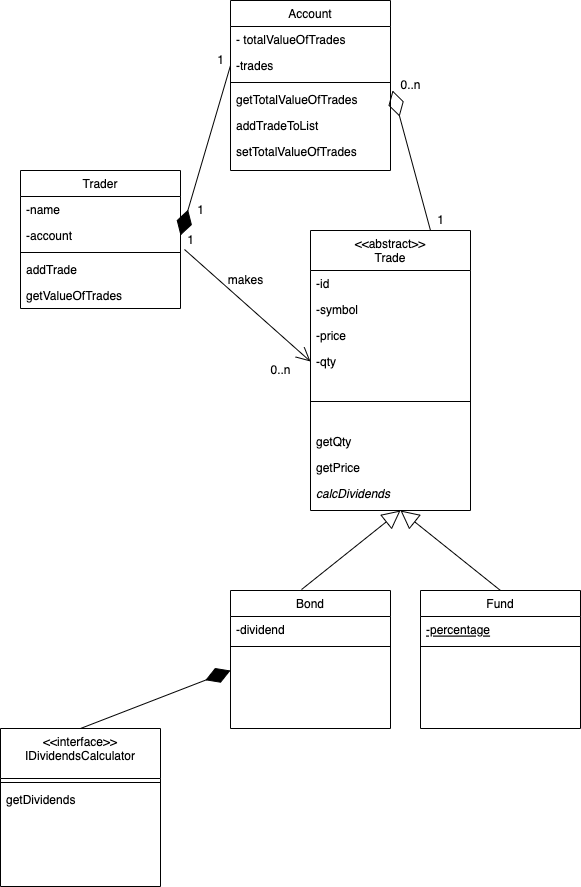

The diagram above was exported from draw.io. Its source (the exported page's mxGraphModel, read from the mxfile embedded in the PNG):
<mxGraphModel dx="1509" dy="728" grid="1" gridSize="10" guides="1" tooltips="1" connect="1" arrows="1" fold="1" page="1" pageScale="1" pageWidth="827" pageHeight="1169" math="0" shadow="0">
  <root>
    <mxCell id="WIyWlLk6GJQsqaUBKTNV-0" />
    <mxCell id="WIyWlLk6GJQsqaUBKTNV-1" parent="WIyWlLk6GJQsqaUBKTNV-0" />
    <mxCell id="zkfFHV4jXpPFQw0GAbJ--0" value="Trader" style="swimlane;fontStyle=0;align=center;verticalAlign=top;childLayout=stackLayout;horizontal=1;startSize=26;horizontalStack=0;resizeParent=1;resizeLast=0;collapsible=1;marginBottom=0;rounded=0;shadow=0;strokeWidth=1;" parent="WIyWlLk6GJQsqaUBKTNV-1" vertex="1">
      <mxGeometry x="80" y="200" width="160" height="138" as="geometry">
        <mxRectangle x="230" y="140" width="160" height="26" as="alternateBounds" />
      </mxGeometry>
    </mxCell>
    <mxCell id="zkfFHV4jXpPFQw0GAbJ--1" value="-name" style="text;align=left;verticalAlign=top;spacingLeft=4;spacingRight=4;overflow=hidden;rotatable=0;points=[[0,0.5],[1,0.5]];portConstraint=eastwest;" parent="zkfFHV4jXpPFQw0GAbJ--0" vertex="1">
      <mxGeometry y="26" width="160" height="26" as="geometry" />
    </mxCell>
    <mxCell id="zkfFHV4jXpPFQw0GAbJ--2" value="-account" style="text;align=left;verticalAlign=top;spacingLeft=4;spacingRight=4;overflow=hidden;rotatable=0;points=[[0,0.5],[1,0.5]];portConstraint=eastwest;rounded=0;shadow=0;html=0;" parent="zkfFHV4jXpPFQw0GAbJ--0" vertex="1">
      <mxGeometry y="52" width="160" height="26" as="geometry" />
    </mxCell>
    <mxCell id="zkfFHV4jXpPFQw0GAbJ--4" value="" style="line;html=1;strokeWidth=1;align=left;verticalAlign=middle;spacingTop=-1;spacingLeft=3;spacingRight=3;rotatable=0;labelPosition=right;points=[];portConstraint=eastwest;" parent="zkfFHV4jXpPFQw0GAbJ--0" vertex="1">
      <mxGeometry y="78" width="160" height="8" as="geometry" />
    </mxCell>
    <mxCell id="zkfFHV4jXpPFQw0GAbJ--5" value="addTrade" style="text;align=left;verticalAlign=top;spacingLeft=4;spacingRight=4;overflow=hidden;rotatable=0;points=[[0,0.5],[1,0.5]];portConstraint=eastwest;" parent="zkfFHV4jXpPFQw0GAbJ--0" vertex="1">
      <mxGeometry y="86" width="160" height="26" as="geometry" />
    </mxCell>
    <mxCell id="CAcHeBscU-1qHAQrH8qF-1" value="getValueOfTrades" style="text;align=left;verticalAlign=top;spacingLeft=4;spacingRight=4;overflow=hidden;rotatable=0;points=[[0,0.5],[1,0.5]];portConstraint=eastwest;" vertex="1" parent="zkfFHV4jXpPFQw0GAbJ--0">
      <mxGeometry y="112" width="160" height="26" as="geometry" />
    </mxCell>
    <mxCell id="zkfFHV4jXpPFQw0GAbJ--6" value="Bond" style="swimlane;fontStyle=0;align=center;verticalAlign=top;childLayout=stackLayout;horizontal=1;startSize=26;horizontalStack=0;resizeParent=1;resizeLast=0;collapsible=1;marginBottom=0;rounded=0;shadow=0;strokeWidth=1;" parent="WIyWlLk6GJQsqaUBKTNV-1" vertex="1">
      <mxGeometry x="290" y="620" width="160" height="138" as="geometry">
        <mxRectangle x="130" y="380" width="160" height="26" as="alternateBounds" />
      </mxGeometry>
    </mxCell>
    <mxCell id="zkfFHV4jXpPFQw0GAbJ--7" value="-dividend" style="text;align=left;verticalAlign=top;spacingLeft=4;spacingRight=4;overflow=hidden;rotatable=0;points=[[0,0.5],[1,0.5]];portConstraint=eastwest;" parent="zkfFHV4jXpPFQw0GAbJ--6" vertex="1">
      <mxGeometry y="26" width="160" height="26" as="geometry" />
    </mxCell>
    <mxCell id="zkfFHV4jXpPFQw0GAbJ--9" value="" style="line;html=1;strokeWidth=1;align=left;verticalAlign=middle;spacingTop=-1;spacingLeft=3;spacingRight=3;rotatable=0;labelPosition=right;points=[];portConstraint=eastwest;" parent="zkfFHV4jXpPFQw0GAbJ--6" vertex="1">
      <mxGeometry y="52" width="160" height="8" as="geometry" />
    </mxCell>
    <mxCell id="zkfFHV4jXpPFQw0GAbJ--13" value="&lt;&lt;abstract&gt;&gt;&#10;Trade" style="swimlane;fontStyle=0;align=center;verticalAlign=top;childLayout=stackLayout;horizontal=1;startSize=40;horizontalStack=0;resizeParent=1;resizeLast=0;collapsible=1;marginBottom=0;rounded=0;shadow=0;strokeWidth=1;" parent="WIyWlLk6GJQsqaUBKTNV-1" vertex="1">
      <mxGeometry x="370" y="260" width="160" height="280" as="geometry">
        <mxRectangle x="340" y="380" width="170" height="26" as="alternateBounds" />
      </mxGeometry>
    </mxCell>
    <mxCell id="zkfFHV4jXpPFQw0GAbJ--14" value="-id" style="text;align=left;verticalAlign=top;spacingLeft=4;spacingRight=4;overflow=hidden;rotatable=0;points=[[0,0.5],[1,0.5]];portConstraint=eastwest;" parent="zkfFHV4jXpPFQw0GAbJ--13" vertex="1">
      <mxGeometry y="40" width="160" height="26" as="geometry" />
    </mxCell>
    <mxCell id="CAcHeBscU-1qHAQrH8qF-3" value="-symbol" style="text;align=left;verticalAlign=top;spacingLeft=4;spacingRight=4;overflow=hidden;rotatable=0;points=[[0,0.5],[1,0.5]];portConstraint=eastwest;" vertex="1" parent="zkfFHV4jXpPFQw0GAbJ--13">
      <mxGeometry y="66" width="160" height="26" as="geometry" />
    </mxCell>
    <mxCell id="CAcHeBscU-1qHAQrH8qF-5" value="-price" style="text;align=left;verticalAlign=top;spacingLeft=4;spacingRight=4;overflow=hidden;rotatable=0;points=[[0,0.5],[1,0.5]];portConstraint=eastwest;" vertex="1" parent="zkfFHV4jXpPFQw0GAbJ--13">
      <mxGeometry y="92" width="160" height="26" as="geometry" />
    </mxCell>
    <mxCell id="CAcHeBscU-1qHAQrH8qF-4" value="-qty" style="text;align=left;verticalAlign=top;spacingLeft=4;spacingRight=4;overflow=hidden;rotatable=0;points=[[0,0.5],[1,0.5]];portConstraint=eastwest;" vertex="1" parent="zkfFHV4jXpPFQw0GAbJ--13">
      <mxGeometry y="118" width="160" height="26" as="geometry" />
    </mxCell>
    <mxCell id="zkfFHV4jXpPFQw0GAbJ--15" value="" style="line;html=1;strokeWidth=1;align=left;verticalAlign=middle;spacingTop=-1;spacingLeft=3;spacingRight=3;rotatable=0;labelPosition=right;points=[];portConstraint=eastwest;" parent="zkfFHV4jXpPFQw0GAbJ--13" vertex="1">
      <mxGeometry y="144" width="160" height="54" as="geometry" />
    </mxCell>
    <mxCell id="CAcHeBscU-1qHAQrH8qF-6" value="getQty&#10;" style="text;align=left;verticalAlign=top;spacingLeft=4;spacingRight=4;overflow=hidden;rotatable=0;points=[[0,0.5],[1,0.5]];portConstraint=eastwest;" vertex="1" parent="zkfFHV4jXpPFQw0GAbJ--13">
      <mxGeometry y="198" width="160" height="26" as="geometry" />
    </mxCell>
    <mxCell id="CAcHeBscU-1qHAQrH8qF-7" value="getPrice" style="text;align=left;verticalAlign=top;spacingLeft=4;spacingRight=4;overflow=hidden;rotatable=0;points=[[0,0.5],[1,0.5]];portConstraint=eastwest;" vertex="1" parent="zkfFHV4jXpPFQw0GAbJ--13">
      <mxGeometry y="224" width="160" height="26" as="geometry" />
    </mxCell>
    <mxCell id="CAcHeBscU-1qHAQrH8qF-8" value="calcDividends" style="text;align=left;verticalAlign=top;spacingLeft=4;spacingRight=4;overflow=hidden;rotatable=0;points=[[0,0.5],[1,0.5]];portConstraint=eastwest;fontStyle=2" vertex="1" parent="zkfFHV4jXpPFQw0GAbJ--13">
      <mxGeometry y="250" width="160" height="26" as="geometry" />
    </mxCell>
    <mxCell id="zkfFHV4jXpPFQw0GAbJ--17" value="Account" style="swimlane;fontStyle=0;align=center;verticalAlign=top;childLayout=stackLayout;horizontal=1;startSize=26;horizontalStack=0;resizeParent=1;resizeLast=0;collapsible=1;marginBottom=0;rounded=0;shadow=0;strokeWidth=1;" parent="WIyWlLk6GJQsqaUBKTNV-1" vertex="1">
      <mxGeometry x="290" y="30" width="160" height="170" as="geometry">
        <mxRectangle x="550" y="140" width="160" height="26" as="alternateBounds" />
      </mxGeometry>
    </mxCell>
    <mxCell id="zkfFHV4jXpPFQw0GAbJ--18" value="- totalValueOfTrades" style="text;align=left;verticalAlign=top;spacingLeft=4;spacingRight=4;overflow=hidden;rotatable=0;points=[[0,0.5],[1,0.5]];portConstraint=eastwest;" parent="zkfFHV4jXpPFQw0GAbJ--17" vertex="1">
      <mxGeometry y="26" width="160" height="26" as="geometry" />
    </mxCell>
    <mxCell id="zkfFHV4jXpPFQw0GAbJ--19" value="-trades" style="text;align=left;verticalAlign=top;spacingLeft=4;spacingRight=4;overflow=hidden;rotatable=0;points=[[0,0.5],[1,0.5]];portConstraint=eastwest;rounded=0;shadow=0;html=0;" parent="zkfFHV4jXpPFQw0GAbJ--17" vertex="1">
      <mxGeometry y="52" width="160" height="26" as="geometry" />
    </mxCell>
    <mxCell id="zkfFHV4jXpPFQw0GAbJ--23" value="" style="line;html=1;strokeWidth=1;align=left;verticalAlign=middle;spacingTop=-1;spacingLeft=3;spacingRight=3;rotatable=0;labelPosition=right;points=[];portConstraint=eastwest;" parent="zkfFHV4jXpPFQw0GAbJ--17" vertex="1">
      <mxGeometry y="78" width="160" height="8" as="geometry" />
    </mxCell>
    <mxCell id="zkfFHV4jXpPFQw0GAbJ--24" value="getTotalValueOfTrades" style="text;align=left;verticalAlign=top;spacingLeft=4;spacingRight=4;overflow=hidden;rotatable=0;points=[[0,0.5],[1,0.5]];portConstraint=eastwest;" parent="zkfFHV4jXpPFQw0GAbJ--17" vertex="1">
      <mxGeometry y="86" width="160" height="26" as="geometry" />
    </mxCell>
    <mxCell id="zkfFHV4jXpPFQw0GAbJ--25" value="addTradeToList&#10;" style="text;align=left;verticalAlign=top;spacingLeft=4;spacingRight=4;overflow=hidden;rotatable=0;points=[[0,0.5],[1,0.5]];portConstraint=eastwest;" parent="zkfFHV4jXpPFQw0GAbJ--17" vertex="1">
      <mxGeometry y="112" width="160" height="26" as="geometry" />
    </mxCell>
    <mxCell id="CAcHeBscU-1qHAQrH8qF-0" value="setTotalValueOfTrades" style="text;align=left;verticalAlign=top;spacingLeft=4;spacingRight=4;overflow=hidden;rotatable=0;points=[[0,0.5],[1,0.5]];portConstraint=eastwest;" vertex="1" parent="zkfFHV4jXpPFQw0GAbJ--17">
      <mxGeometry y="138" width="160" height="26" as="geometry" />
    </mxCell>
    <mxCell id="CAcHeBscU-1qHAQrH8qF-9" value="Fund" style="swimlane;fontStyle=0;align=center;verticalAlign=top;childLayout=stackLayout;horizontal=1;startSize=26;horizontalStack=0;resizeParent=1;resizeLast=0;collapsible=1;marginBottom=0;rounded=0;shadow=0;strokeWidth=1;" vertex="1" parent="WIyWlLk6GJQsqaUBKTNV-1">
      <mxGeometry x="480" y="620" width="160" height="138" as="geometry">
        <mxRectangle x="130" y="380" width="160" height="26" as="alternateBounds" />
      </mxGeometry>
    </mxCell>
    <mxCell id="CAcHeBscU-1qHAQrH8qF-10" value="-percentage" style="text;align=left;verticalAlign=top;spacingLeft=4;spacingRight=4;overflow=hidden;rotatable=0;points=[[0,0.5],[1,0.5]];portConstraint=eastwest;fontStyle=4" vertex="1" parent="CAcHeBscU-1qHAQrH8qF-9">
      <mxGeometry y="26" width="160" height="26" as="geometry" />
    </mxCell>
    <mxCell id="CAcHeBscU-1qHAQrH8qF-11" value="" style="line;html=1;strokeWidth=1;align=left;verticalAlign=middle;spacingTop=-1;spacingLeft=3;spacingRight=3;rotatable=0;labelPosition=right;points=[];portConstraint=eastwest;" vertex="1" parent="CAcHeBscU-1qHAQrH8qF-9">
      <mxGeometry y="52" width="160" height="8" as="geometry" />
    </mxCell>
    <mxCell id="CAcHeBscU-1qHAQrH8qF-12" value="" style="endArrow=block;endSize=16;endFill=0;html=1;rounded=0;exitX=0.444;exitY=-0.007;exitDx=0;exitDy=0;exitPerimeter=0;" edge="1" parent="WIyWlLk6GJQsqaUBKTNV-1" source="zkfFHV4jXpPFQw0GAbJ--6">
      <mxGeometry width="160" relative="1" as="geometry">
        <mxPoint x="340" y="410" as="sourcePoint" />
        <mxPoint x="460" y="540" as="targetPoint" />
        <Array as="points" />
      </mxGeometry>
    </mxCell>
    <mxCell id="CAcHeBscU-1qHAQrH8qF-13" value="" style="endArrow=block;endSize=16;endFill=0;html=1;rounded=0;exitX=0.5;exitY=0;exitDx=0;exitDy=0;" edge="1" parent="WIyWlLk6GJQsqaUBKTNV-1" source="CAcHeBscU-1qHAQrH8qF-9">
      <mxGeometry width="160" relative="1" as="geometry">
        <mxPoint x="371" y="629" as="sourcePoint" />
        <mxPoint x="460" y="540" as="targetPoint" />
      </mxGeometry>
    </mxCell>
    <mxCell id="CAcHeBscU-1qHAQrH8qF-14" value="" style="endArrow=diamondThin;endFill=1;endSize=24;html=1;rounded=0;entryX=1;entryY=0.5;entryDx=0;entryDy=0;exitX=0;exitY=0.5;exitDx=0;exitDy=0;" edge="1" parent="WIyWlLk6GJQsqaUBKTNV-1" source="zkfFHV4jXpPFQw0GAbJ--19" target="zkfFHV4jXpPFQw0GAbJ--2">
      <mxGeometry width="160" relative="1" as="geometry">
        <mxPoint x="340" y="410" as="sourcePoint" />
        <mxPoint x="500" y="410" as="targetPoint" />
      </mxGeometry>
    </mxCell>
    <mxCell id="CAcHeBscU-1qHAQrH8qF-15" value="" style="endArrow=open;endFill=1;endSize=12;html=1;rounded=0;exitX=1.025;exitY=1.038;exitDx=0;exitDy=0;exitPerimeter=0;entryX=0;entryY=0.5;entryDx=0;entryDy=0;" edge="1" parent="WIyWlLk6GJQsqaUBKTNV-1" source="zkfFHV4jXpPFQw0GAbJ--2" target="CAcHeBscU-1qHAQrH8qF-4">
      <mxGeometry width="160" relative="1" as="geometry">
        <mxPoint x="340" y="410" as="sourcePoint" />
        <mxPoint x="410" y="360" as="targetPoint" />
      </mxGeometry>
    </mxCell>
    <mxCell id="CAcHeBscU-1qHAQrH8qF-16" value="" style="endArrow=diamondThin;endFill=0;endSize=24;html=1;rounded=0;entryX=1.013;entryY=0.154;entryDx=0;entryDy=0;entryPerimeter=0;exitX=0.75;exitY=0;exitDx=0;exitDy=0;" edge="1" parent="WIyWlLk6GJQsqaUBKTNV-1" source="zkfFHV4jXpPFQw0GAbJ--13" target="zkfFHV4jXpPFQw0GAbJ--24">
      <mxGeometry width="160" relative="1" as="geometry">
        <mxPoint x="340" y="410" as="sourcePoint" />
        <mxPoint x="500" y="410" as="targetPoint" />
      </mxGeometry>
    </mxCell>
    <mxCell id="CAcHeBscU-1qHAQrH8qF-17" value="makes" style="text;html=1;align=center;verticalAlign=middle;resizable=0;points=[];autosize=1;strokeColor=none;fillColor=none;" vertex="1" parent="WIyWlLk6GJQsqaUBKTNV-1">
      <mxGeometry x="275" y="295" width="60" height="30" as="geometry" />
    </mxCell>
    <mxCell id="CAcHeBscU-1qHAQrH8qF-18" value="1" style="text;html=1;align=center;verticalAlign=middle;resizable=0;points=[];autosize=1;strokeColor=none;fillColor=none;" vertex="1" parent="WIyWlLk6GJQsqaUBKTNV-1">
      <mxGeometry x="485" y="235" width="30" height="30" as="geometry" />
    </mxCell>
    <mxCell id="CAcHeBscU-1qHAQrH8qF-19" value="0..n" style="text;html=1;align=center;verticalAlign=middle;resizable=0;points=[];autosize=1;strokeColor=none;fillColor=none;" vertex="1" parent="WIyWlLk6GJQsqaUBKTNV-1">
      <mxGeometry x="450" y="100" width="40" height="30" as="geometry" />
    </mxCell>
    <mxCell id="CAcHeBscU-1qHAQrH8qF-20" value="1" style="text;html=1;align=center;verticalAlign=middle;resizable=0;points=[];autosize=1;strokeColor=none;fillColor=none;" vertex="1" parent="WIyWlLk6GJQsqaUBKTNV-1">
      <mxGeometry x="245" y="225" width="30" height="30" as="geometry" />
    </mxCell>
    <mxCell id="CAcHeBscU-1qHAQrH8qF-21" value="1" style="text;html=1;align=center;verticalAlign=middle;resizable=0;points=[];autosize=1;strokeColor=none;fillColor=none;" vertex="1" parent="WIyWlLk6GJQsqaUBKTNV-1">
      <mxGeometry x="265" y="75" width="30" height="30" as="geometry" />
    </mxCell>
    <mxCell id="CAcHeBscU-1qHAQrH8qF-22" value="0..n" style="text;html=1;align=center;verticalAlign=middle;resizable=0;points=[];autosize=1;strokeColor=none;fillColor=none;" vertex="1" parent="WIyWlLk6GJQsqaUBKTNV-1">
      <mxGeometry x="320" y="385" width="40" height="30" as="geometry" />
    </mxCell>
    <mxCell id="CAcHeBscU-1qHAQrH8qF-23" value="1" style="text;html=1;align=center;verticalAlign=middle;resizable=0;points=[];autosize=1;strokeColor=none;fillColor=none;" vertex="1" parent="WIyWlLk6GJQsqaUBKTNV-1">
      <mxGeometry x="235" y="255" width="30" height="30" as="geometry" />
    </mxCell>
    <mxCell id="CAcHeBscU-1qHAQrH8qF-24" value="&lt;&lt;interface&gt;&gt;&#10;IDividendsCalculator" style="swimlane;fontStyle=0;align=center;verticalAlign=top;childLayout=stackLayout;horizontal=1;startSize=50;horizontalStack=0;resizeParent=1;resizeLast=0;collapsible=1;marginBottom=0;rounded=0;shadow=0;strokeWidth=1;" vertex="1" parent="WIyWlLk6GJQsqaUBKTNV-1">
      <mxGeometry x="60" y="758" width="160" height="158" as="geometry">
        <mxRectangle x="130" y="380" width="160" height="26" as="alternateBounds" />
      </mxGeometry>
    </mxCell>
    <mxCell id="CAcHeBscU-1qHAQrH8qF-26" value="" style="line;html=1;strokeWidth=1;align=left;verticalAlign=middle;spacingTop=-1;spacingLeft=3;spacingRight=3;rotatable=0;labelPosition=right;points=[];portConstraint=eastwest;" vertex="1" parent="CAcHeBscU-1qHAQrH8qF-24">
      <mxGeometry y="50" width="160" height="8" as="geometry" />
    </mxCell>
    <mxCell id="CAcHeBscU-1qHAQrH8qF-28" value="getDividends&#10;" style="text;align=left;verticalAlign=top;spacingLeft=4;spacingRight=4;overflow=hidden;rotatable=0;points=[[0,0.5],[1,0.5]];portConstraint=eastwest;" vertex="1" parent="CAcHeBscU-1qHAQrH8qF-24">
      <mxGeometry y="58" width="160" height="26" as="geometry" />
    </mxCell>
    <mxCell id="CAcHeBscU-1qHAQrH8qF-32" value="" style="endArrow=diamondThin;endFill=1;endSize=24;html=1;rounded=0;exitX=0.5;exitY=0;exitDx=0;exitDy=0;" edge="1" parent="WIyWlLk6GJQsqaUBKTNV-1" source="CAcHeBscU-1qHAQrH8qF-24">
      <mxGeometry width="160" relative="1" as="geometry">
        <mxPoint x="100" y="720" as="sourcePoint" />
        <mxPoint x="290" y="700" as="targetPoint" />
      </mxGeometry>
    </mxCell>
  </root>
</mxGraphModel>